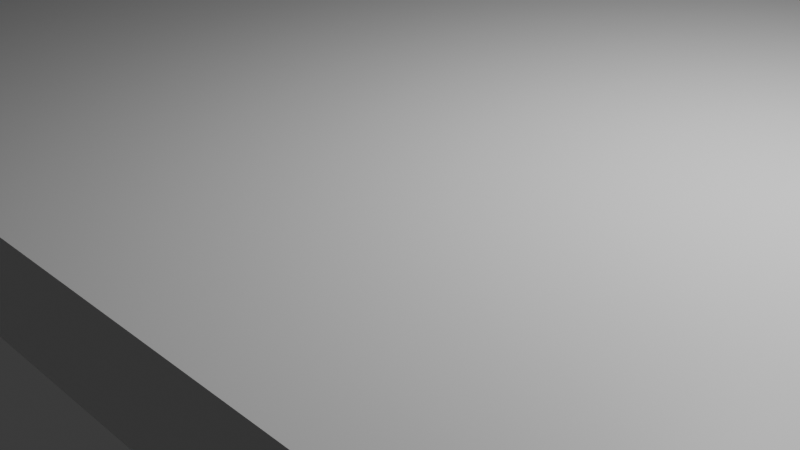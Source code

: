 # Source: Extra.blend  (saved by Blender 4.0.36; exported with 4.5.12 LTS)
import bpy
from mathutils import Matrix  # noqa: F401  (used for matrix-valued properties, if any)

bpy.ops.wm.read_factory_settings(use_empty=True)
scene = bpy.context.scene
scene.name = 'Scene'

# ---- collections
col_collection = bpy.data.collections.new('Collection'); scene.collection.children.link(col_collection)

# ---- materials (node trees are filled in below, after node groups)
mat_material = bpy.data.materials.new('Material')
mat_material.alpha_threshold = 0.0
mat_material.use_transparent_shadow = False
mat_material.roughness = 0.5
mat_material.line_color = (0.0, 0.0, 0.0, 1.0)

# ---- material node trees
mat_material.use_nodes = True; mat_material.node_tree.nodes.clear()
_N = mat_material.node_tree.nodes; _L = mat_material.node_tree.links
n0 = _N.new('ShaderNodeOutputMaterial'); n0.name = 'Material Output'; n0.location = (300, 300)
n1 = _N.new('ShaderNodeBsdfPrincipled'); n1.name = 'Principled BSDF'; n1.location = (10, 300)
n1.inputs[3].default_value = 1.45
_L.new(n1.outputs[0], n0.inputs[0])
n0.is_active_output = True

# ---- world
world_world = bpy.data.worlds.new('World'); scene.world = world_world
world_world.use_nodes = True; world_world.node_tree.nodes.clear()
_N = world_world.node_tree.nodes; _L = world_world.node_tree.links
n0 = _N.new('ShaderNodeOutputWorld'); n0.name = 'World Output'; n0.location = (300, 300)
n1 = _N.new('ShaderNodeBackground'); n1.name = 'Background'; n1.location = (10, 300)
n1.inputs[0].default_value = (0.05088, 0.05088, 0.05088, 1.0)
_L.new(n1.outputs[0], n0.inputs[0])
n0.is_active_output = True
world_world.color = (0.05088, 0.05088, 0.05088)
world_world.use_sun_shadow = False
world_world.sun_shadow_jitter_overblur = 0.0

# ---- cameras
cam_camera = bpy.data.cameras.new('Camera')
cam_camera.clip_end = 100.0
cam_camera.ortho_scale = 7.314

# ---- lights
light_light = bpy.data.lights.new('Light', 'POINT')
light_light.transmission_factor = 0.0
light_light.use_soft_falloff = False
light_light.energy = 1000.0
light_light.shadow_soft_size = 0.1
light_light.shadow_maximum_resolution = 0.006
light_light.use_absolute_resolution = True

# ---- meshes
me_cube = bpy.data.meshes.new('Cube')
me_cube.from_pydata([(8.0, 5.28, 1.63), (5.12, 8.16, 1.63), (7.997, 5.421, 1.63), (7.986, 5.562, 1.63), (7.969, 5.703, 1.63), (7.945, 5.842, 1.63), (7.914, 5.98, 1.63), (7.876, 6.116, 1.63), (7.832, 6.25, 1.63), (7.781, 6.382, 1.63), (7.723, 6.511, 1.63), (7.66, 6.638, 1.63), (7.59, 6.761, 1.63), (7.515, 6.88, 1.63), (7.433, 6.996, 1.63), (7.346, 7.107, 1.63), (7.254, 7.214, 1.63), (7.156, 7.316, 1.63), (7.054, 7.414, 1.63), (6.947, 7.506, 1.63), (6.836, 7.593, 1.63), (6.72, 7.675, 1.63), (6.601, 7.75, 1.63), (6.478, 7.82, 1.63), (6.351, 7.883, 1.63), (6.222, 7.941, 1.63), (6.09, 7.992, 1.63), (5.956, 8.036, 1.63), (5.82, 8.074, 1.63), (5.682, 8.105, 1.63), (5.543, 8.129, 1.63), (5.402, 8.146, 1.63), (5.261, 8.157, 1.63), (5.12, 8.16, 0.37), (8.0, 5.28, 0.37), (5.261, 8.157, 0.37), (5.402, 8.146, 0.37), (5.543, 8.129, 0.37), (5.682, 8.105, 0.37), (5.82, 8.074, 0.37), (5.956, 8.036, 0.37), (6.09, 7.992, 0.37), (6.222, 7.941, 0.37), (6.351, 7.883, 0.37), (6.478, 7.82, 0.37), (6.601, 7.75, 0.37), (6.72, 7.675, 0.37), (6.836, 7.593, 0.37), (6.947, 7.506, 0.37), (7.054, 7.414, 0.37), (7.156, 7.316, 0.37), (7.254, 7.214, 0.37), (7.346, 7.107, 0.37), (7.433, 6.996, 0.37), (7.515, 6.88, 0.37), (7.59, 6.761, 0.37), (7.66, 6.638, 0.37), (7.723, 6.511, 0.37), (7.781, 6.382, 0.37), (7.832, 6.25, 0.37), (7.876, 6.116, 0.37), (7.914, 5.98, 0.37), (7.945, 5.842, 0.37), (7.969, 5.703, 0.37), (7.986, 5.562, 0.37), (7.997, 5.421, 0.37), (-5.12, 8.16, 1.63), (-8.0, 5.28, 1.63), (-5.261, 8.157, 1.63), (-5.402, 8.146, 1.63), (-5.543, 8.129, 1.63), (-5.682, 8.105, 1.63), (-5.82, 8.074, 1.63), (-5.956, 8.036, 1.63), (-6.09, 7.992, 1.63), (-6.222, 7.941, 1.63), (-6.351, 7.883, 1.63), (-6.478, 7.82, 1.63), (-6.601, 7.75, 1.63), (-6.72, 7.675, 1.63), (-6.836, 7.593, 1.63), (-6.947, 7.506, 1.63), (-7.054, 7.414, 1.63), (-7.156, 7.316, 1.63), (-7.254, 7.214, 1.63), (-7.346, 7.107, 1.63), (-7.433, 6.996, 1.63), (-7.515, 6.88, 1.63), (-7.59, 6.761, 1.63), (-7.66, 6.638, 1.63), (-7.723, 6.511, 1.63), (-7.781, 6.382, 1.63), (-7.832, 6.25, 1.63), (-7.876, 6.116, 1.63), (-7.914, 5.98, 1.63), (-7.945, 5.842, 1.63), (-7.969, 5.703, 1.63), (-7.986, 5.562, 1.63), (-7.997, 5.421, 1.63), (-8.0, 5.28, 0.37), (-5.12, 8.16, 0.37), (-7.997, 5.421, 0.37), (-7.986, 5.562, 0.37), (-7.969, 5.703, 0.37), (-7.945, 5.842, 0.37), (-7.914, 5.98, 0.37), (-7.876, 6.116, 0.37), (-7.832, 6.25, 0.37), (-7.781, 6.382, 0.37), (-7.723, 6.511, 0.37), (-7.66, 6.638, 0.37), (-7.59, 6.761, 0.37), (-7.515, 6.88, 0.37), (-7.433, 6.996, 0.37), (-7.346, 7.107, 0.37), (-7.254, 7.214, 0.37), (-7.156, 7.316, 0.37), (-7.054, 7.414, 0.37), (-6.947, 7.506, 0.37), (-6.836, 7.593, 0.37), (-6.72, 7.675, 0.37), (-6.601, 7.75, 0.37), (-6.478, 7.82, 0.37), (-6.351, 7.883, 0.37), (-6.222, 7.941, 0.37), (-6.09, 7.992, 0.37), (-5.956, 8.036, 0.37), (-5.82, 8.074, 0.37), (-5.682, 8.105, 0.37), (-5.543, 8.129, 0.37), (-5.402, 8.146, 0.37), (-5.261, 8.157, 0.37), (5.12, -5.16, 1.63), (8.0, -2.28, 1.63), (5.261, -5.157, 1.63), (5.402, -5.146, 1.63), (5.543, -5.129, 1.63), (5.682, -5.105, 1.63), (5.82, -5.074, 1.63), (5.956, -5.036, 1.63), (6.09, -4.992, 1.63), (6.222, -4.941, 1.63), (6.351, -4.883, 1.63), (6.478, -4.82, 1.63), (6.601, -4.75, 1.63), (6.72, -4.675, 1.63), (6.836, -4.593, 1.63), (6.947, -4.506, 1.63), (7.054, -4.414, 1.63), (7.156, -4.316, 1.63), (7.254, -4.214, 1.63), (7.346, -4.107, 1.63), (7.433, -3.996, 1.63), (7.515, -3.88, 1.63), (7.59, -3.761, 1.63), (7.66, -3.638, 1.63), (7.723, -3.511, 1.63), (7.781, -3.382, 1.63), (7.832, -3.25, 1.63), (7.876, -3.116, 1.63), (7.914, -2.98, 1.63), (7.945, -2.842, 1.63), (7.969, -2.703, 1.63), (7.986, -2.562, 1.63), (7.997, -2.421, 1.63), (8.0, -2.28, 0.37), (5.12, -5.16, 0.37), (7.997, -2.421, 0.37), (7.986, -2.562, 0.37), (7.969, -2.703, 0.37), (7.945, -2.842, 0.37), (7.914, -2.98, 0.37), (7.876, -3.116, 0.37), (7.832, -3.25, 0.37), (7.781, -3.382, 0.37), (7.723, -3.511, 0.37), (7.66, -3.638, 0.37), (7.59, -3.761, 0.37), (7.515, -3.88, 0.37), (7.433, -3.996, 0.37), (7.346, -4.107, 0.37), (7.254, -4.214, 0.37), (7.156, -4.316, 0.37), (7.054, -4.414, 0.37), (6.947, -4.506, 0.37), (6.836, -4.593, 0.37), (6.72, -4.675, 0.37), (6.601, -4.75, 0.37), (6.478, -4.82, 0.37), (6.351, -4.883, 0.37), (6.222, -4.941, 0.37), (6.09, -4.992, 0.37), (5.956, -5.036, 0.37), (5.82, -5.074, 0.37), (5.682, -5.105, 0.37), (5.543, -5.129, 0.37), (5.402, -5.146, 0.37), (5.261, -5.157, 0.37), (-8.0, -2.28, 1.63), (-5.12, -5.16, 1.63), (-7.997, -2.421, 1.63), (-7.986, -2.562, 1.63), (-7.969, -2.703, 1.63), (-7.945, -2.842, 1.63), (-7.914, -2.98, 1.63), (-7.876, -3.116, 1.63), (-7.832, -3.25, 1.63), (-7.781, -3.382, 1.63), (-7.723, -3.511, 1.63), (-7.66, -3.638, 1.63), (-7.59, -3.761, 1.63), (-7.515, -3.88, 1.63), (-7.433, -3.996, 1.63), (-7.346, -4.107, 1.63), (-7.254, -4.214, 1.63), (-7.156, -4.316, 1.63), (-7.054, -4.414, 1.63), (-6.947, -4.506, 1.63), (-6.836, -4.593, 1.63), (-6.72, -4.675, 1.63), (-6.601, -4.75, 1.63), (-6.478, -4.82, 1.63), (-6.351, -4.883, 1.63), (-6.222, -4.941, 1.63), (-6.09, -4.992, 1.63), (-5.956, -5.036, 1.63), (-5.82, -5.074, 1.63), (-5.682, -5.105, 1.63), (-5.543, -5.129, 1.63), (-5.402, -5.146, 1.63), (-5.261, -5.157, 1.63), (-5.12, -5.16, 0.37), (-8.0, -2.28, 0.37), (-5.261, -5.157, 0.37), (-5.402, -5.146, 0.37), (-5.543, -5.129, 0.37), (-5.682, -5.105, 0.37), (-5.82, -5.074, 0.37), (-5.956, -5.036, 0.37), (-6.09, -4.992, 0.37), (-6.222, -4.941, 0.37), (-6.351, -4.883, 0.37), (-6.478, -4.82, 0.37), (-6.601, -4.75, 0.37), (-6.72, -4.675, 0.37), (-6.836, -4.593, 0.37), (-6.947, -4.506, 0.37), (-7.054, -4.414, 0.37), (-7.156, -4.316, 0.37), (-7.254, -4.214, 0.37), (-7.346, -4.107, 0.37), (-7.433, -3.996, 0.37), (-7.515, -3.88, 0.37), (-7.59, -3.761, 0.37), (-7.66, -3.638, 0.37), (-7.723, -3.511, 0.37), (-7.781, -3.382, 0.37), (-7.832, -3.25, 0.37), (-7.876, -3.116, 0.37), (-7.914, -2.98, 0.37), (-7.945, -2.842, 0.37), (-7.969, -2.703, 0.37), (-7.986, -2.562, 0.37), (-7.997, -2.421, 0.37)], [], [(232, 198, 67, 99), (0, 2, 3, 4, 5, 6, 7, 8, 9, 10, 11, 12, 13, 14, 15, 16, 17, 18, 19, 20, 21, 22, 23, 24, 25, 26, 27, 28, 29, 30, 31, 32, 1, 66, 68, 69, 70, 71, 72, 73, 74, 75, 76, 77, 78, 79, 80, 81, 82, 83, 84, 85, 86, 87, 88, 89, 90, 91, 92, 93, 94, 95, 96, 97, 98, 67, 198, 200, 201, 202, 203, 204, 205, 206, 207, 208, 209, 210, 211, 212, 213, 214, 215, 216, 217, 218, 219, 220, 221, 222, 223, 224, 225, 226, 227, 228, 229, 230, 199, 132, 134, 135, 136, 137, 138, 139, 140, 141, 142, 143, 144, 145, 146, 147, 148, 149, 150, 151, 152, 153, 154, 155, 156, 157, 158, 159, 160, 161, 162, 163, 164, 133), (99, 101, 102, 103, 104, 105, 106, 107, 108, 109, 110, 111, 112, 113, 114, 115, 116, 117, 118, 119, 120, 121, 122, 123, 124, 125, 126, 127, 128, 129, 130, 131, 100, 33, 35, 36, 37, 38, 39, 40, 41, 42, 43, 44, 45, 46, 47, 48, 49, 50, 51, 52, 53, 54, 55, 56, 57, 58, 59, 60, 61, 62, 63, 64, 65, 34, 165, 167, 168, 169, 170, 171, 172, 173, 174, 175, 176, 177, 178, 179, 180, 181, 182, 183, 184, 185, 186, 187, 188, 189, 190, 191, 192, 193, 194, 195, 196, 197, 166, 231, 233, 234, 235, 236, 237, 238, 239, 240, 241, 242, 243, 244, 245, 246, 247, 248, 249, 250, 251, 252, 253, 254, 255, 256, 257, 258, 259, 260, 261, 262, 263, 232), (166, 132, 199, 231), (0, 34, 65, 2), (2, 65, 64, 3), (3, 64, 63, 4), (4, 63, 62, 5), (5, 62, 61, 6), (6, 61, 60, 7), (7, 60, 59, 8), (8, 59, 58, 9), (9, 58, 57, 10), (10, 57, 56, 11), (11, 56, 55, 12), (12, 55, 54, 13), (13, 54, 53, 14), (14, 53, 52, 15), (15, 52, 51, 16), (16, 51, 50, 17), (17, 50, 49, 18), (18, 49, 48, 19), (19, 48, 47, 20), (20, 47, 46, 21), (21, 46, 45, 22), (22, 45, 44, 23), (23, 44, 43, 24), (24, 43, 42, 25), (25, 42, 41, 26), (26, 41, 40, 27), (27, 40, 39, 28), (28, 39, 38, 29), (29, 38, 37, 30), (30, 37, 36, 31), (31, 36, 35, 32), (32, 35, 33, 1), (66, 100, 131, 68), (68, 131, 130, 69), (69, 130, 129, 70), (70, 129, 128, 71), (71, 128, 127, 72), (72, 127, 126, 73), (73, 126, 125, 74), (74, 125, 124, 75), (75, 124, 123, 76), (76, 123, 122, 77), (77, 122, 121, 78), (78, 121, 120, 79), (79, 120, 119, 80), (80, 119, 118, 81), (81, 118, 117, 82), (82, 117, 116, 83), (83, 116, 115, 84), (84, 115, 114, 85), (85, 114, 113, 86), (86, 113, 112, 87), (87, 112, 111, 88), (88, 111, 110, 89), (89, 110, 109, 90), (90, 109, 108, 91), (91, 108, 107, 92), (92, 107, 106, 93), (93, 106, 105, 94), (94, 105, 104, 95), (95, 104, 103, 96), (96, 103, 102, 97), (97, 102, 101, 98), (98, 101, 99, 67), (100, 66, 1, 33), (231, 199, 230, 233), (233, 230, 229, 234), (234, 229, 228, 235), (235, 228, 227, 236), (236, 227, 226, 237), (237, 226, 225, 238), (238, 225, 224, 239), (239, 224, 223, 240), (240, 223, 222, 241), (241, 222, 221, 242), (242, 221, 220, 243), (243, 220, 219, 244), (244, 219, 218, 245), (245, 218, 217, 246), (246, 217, 216, 247), (247, 216, 215, 248), (248, 215, 214, 249), (249, 214, 213, 250), (250, 213, 212, 251), (251, 212, 211, 252), (252, 211, 210, 253), (253, 210, 209, 254), (254, 209, 208, 255), (255, 208, 207, 256), (256, 207, 206, 257), (257, 206, 205, 258), (258, 205, 204, 259), (259, 204, 203, 260), (260, 203, 202, 261), (261, 202, 201, 262), (262, 201, 200, 263), (263, 200, 198, 232), (132, 166, 197, 134), (134, 197, 196, 135), (135, 196, 195, 136), (136, 195, 194, 137), (137, 194, 193, 138), (138, 193, 192, 139), (139, 192, 191, 140), (140, 191, 190, 141), (141, 190, 189, 142), (142, 189, 188, 143), (143, 188, 187, 144), (144, 187, 186, 145), (145, 186, 185, 146), (146, 185, 184, 147), (147, 184, 183, 148), (148, 183, 182, 149), (149, 182, 181, 150), (150, 181, 180, 151), (151, 180, 179, 152), (152, 179, 178, 153), (153, 178, 177, 154), (154, 177, 176, 155), (155, 176, 175, 156), (156, 175, 174, 157), (157, 174, 173, 158), (158, 173, 172, 159), (159, 172, 171, 160), (160, 171, 170, 161), (161, 170, 169, 162), (162, 169, 168, 163), (163, 168, 167, 164), (164, 167, 165, 133), (34, 0, 133, 165)])
_uv = me_cube.uv_layers.new(name='UVMap')
_uv.uv.foreach_set('vector', [0.375, 0.05057, 0.625, 0.05057, 0.625, 0.1833, 0.375, 0.1833, 0.625, 0.5667, 0.625, 0.5634, 0.6252, 0.5601, 0.6254, 0.5569, 0.6258, 0.5537, 0.6262, 0.5505, 0.6267, 0.5473, 0.6273, 0.5442, 0.628, 0.5412, 0.6288, 0.5382, 0.6297, 0.5352, 0.6307, 0.5324, 0.6317, 0.5296, 0.6329, 0.527, 0.6341, 0.5244, 0.6354, 0.5219, 0.6367, 0.5195, 0.6381, 0.5173, 0.6396, 0.5151, 0.6412, 0.5131, 0.6428, 0.5112, 0.6444, 0.5095, 0.6461, 0.5079, 0.6479, 0.5064, 0.6497, 0.5051, 0.6515, 0.5039, 0.6534, 0.5029, 0.6553, 0.502, 0.6572, 0.5013, 0.6591, 0.5007, 0.6611, 0.5003, 0.663, 0.5001, 0.665, 0.5, 0.835, 0.5, 0.837, 0.5001, 0.8389, 0.5003, 0.8409, 0.5007, 0.8428, 0.5013, 0.8447, 0.502, 0.8466, 0.5029, 0.8485, 0.5039, 0.8503, 0.5051, 0.8521, 0.5064, 0.8539, 0.5079, 0.8556, 0.5095, 0.8572, 0.5112, 0.8588, 0.5131, 0.8604, 0.5151, 0.8619, 0.5173, 0.8633, 0.5195, 0.8646, 0.5219, 0.8659, 0.5244, 0.8671, 0.527, 0.8683, 0.5296, 0.8693, 0.5324, 0.8703, 0.5352, 0.8712, 0.5382, 0.872, 0.5412, 0.8727, 0.5442, 0.8733, 0.5473, 0.8738, 0.5505, 0.8742, 0.5537, 0.8746, 0.5569, 0.8748, 0.5601, 0.875, 0.5634, 0.875, 0.5667, 0.875, 0.6994, 0.875, 0.7019, 0.8748, 0.7044, 0.8746, 0.7068, 0.8742, 0.7093, 0.8738, 0.7117, 0.8733, 0.714, 0.8727, 0.7164, 0.872, 0.7187, 0.8712, 0.7209, 0.8703, 0.7231, 0.8693, 0.7252, 0.8683, 0.7273, 0.8671, 0.7293, 0.8659, 0.7313, 0.8646, 0.7331, 0.8633, 0.7349, 0.8619, 0.7366, 0.8604, 0.7383, 0.8588, 0.7398, 0.8572, 0.7413, 0.8556, 0.7426, 0.8539, 0.7439, 0.8521, 0.745, 0.8503, 0.746, 0.8485, 0.747, 0.8466, 0.7478, 0.8447, 0.7484, 0.8428, 0.749, 0.8409, 0.7494, 0.8389, 0.7497, 0.837, 0.7499, 0.835, 0.75, 0.665, 0.75, 0.663, 0.7499, 0.6611, 0.7497, 0.6591, 0.7494, 0.6572, 0.749, 0.6553, 0.7484, 0.6534, 0.7478, 0.6515, 0.747, 0.6497, 0.746, 0.6479, 0.745, 0.6461, 0.7439, 0.6444, 0.7426, 0.6428, 0.7413, 0.6412, 0.7398, 0.6396, 0.7383, 0.6381, 0.7366, 0.6367, 0.7349, 0.6354, 0.7331, 0.6341, 0.7313, 0.6329, 0.7293, 0.6317, 0.7273, 0.6307, 0.7252, 0.6297, 0.7231, 0.6288, 0.7209, 0.628, 0.7187, 0.6273, 0.7164, 0.6267, 0.714, 0.6262, 0.7117, 0.6258, 0.7093, 0.6254, 0.7068, 0.6252, 0.7044, 0.625, 0.7019, 0.625, 0.6994, 0.125, 0.5667, 0.125, 0.5634, 0.1252, 0.5601, 0.1254, 0.5569, 0.1258, 0.5537, 0.1262, 0.5505, 0.1267, 0.5473, 0.1273, 0.5442, 0.128, 0.5412, 0.1288, 0.5382, 0.1297, 0.5352, 0.1307, 0.5324, 0.1317, 0.5296, 0.1329, 0.527, 0.1341, 0.5244, 0.1354, 0.5219, 0.1367, 0.5195, 0.1381, 0.5173, 0.1396, 0.5151, 0.1412, 0.5131, 0.1428, 0.5112, 0.1444, 0.5095, 0.1461, 0.5079, 0.1479, 0.5064, 0.1497, 0.5051, 0.1515, 0.5039, 0.1534, 0.5029, 0.1553, 0.502, 0.1572, 0.5013, 0.1591, 0.5007, 0.1611, 0.5003, 0.163, 0.5001, 0.165, 0.5, 0.335, 0.5, 0.337, 0.5001, 0.3389, 0.5003, 0.3409, 0.5007, 0.3428, 0.5013, 0.3447, 0.502, 0.3466, 0.5029, 0.3485, 0.5039, 0.3503, 0.5051, 0.3521, 0.5064, 0.3539, 0.5079, 0.3556, 0.5095, 0.3572, 0.5112, 0.3588, 0.5131, 0.3604, 0.5151, 0.3619, 0.5173, 0.3633, 0.5195, 0.3646, 0.5219, 0.3659, 0.5244, 0.3671, 0.527, 0.3683, 0.5296, 0.3693, 0.5324, 0.3703, 0.5352, 0.3712, 0.5382, 0.372, 0.5412, 0.3727, 0.5442, 0.3733, 0.5473, 0.3738, 0.5505, 0.3742, 0.5537, 0.3746, 0.5569, 0.3748, 0.5601, 0.375, 0.5634, 0.375, 0.5667, 0.375, 0.6994, 0.375, 0.7019, 0.3748, 0.7044, 0.3746, 0.7068, 0.3742, 0.7093, 0.3738, 0.7117, 0.3733, 0.714, 0.3727, 0.7164, 0.372, 0.7187, 0.3712, 0.7209, 0.3703, 0.7231, 0.3693, 0.7252, 0.3683, 0.7273, 0.3671, 0.7293, 0.3659, 0.7313, 0.3646, 0.7331, 0.3633, 0.7349, 0.3619, 0.7366, 0.3604, 0.7383, 0.3588, 0.7398, 0.3572, 0.7413, 0.3556, 0.7426, 0.3539, 0.7439, 0.3521, 0.745, 0.3503, 0.746, 0.3485, 0.747, 0.3466, 0.7478, 0.3447, 0.7484, 0.3428, 0.749, 0.3409, 0.7494, 0.3389, 0.7497, 0.337, 0.7499, 0.335, 0.75, 0.165, 0.75, 0.163, 0.7499, 0.1611, 0.7497, 0.1591, 0.7494, 0.1572, 0.749, 0.1553, 0.7484, 0.1534, 0.7478, 0.1515, 0.747, 0.1497, 0.746, 0.1479, 0.745, 0.1461, 0.7439, 0.1444, 0.7426, 0.1428, 0.7413, 0.1412, 0.7398, 0.1396, 0.7383, 0.1381, 0.7366, 0.1367, 0.7349, 0.1354, 0.7331, 0.1341, 0.7313, 0.1329, 0.7293, 0.1317, 0.7273, 0.1307, 0.7252, 0.1297, 0.7231, 0.1288, 0.7209, 0.128, 0.7187, 0.1273, 0.7164, 0.1267, 0.714, 0.1262, 0.7117, 0.1258, 0.7093, 0.1254, 0.7068, 0.1252, 0.7044, 0.125, 0.7019, 0.125, 0.6994, 0.375, 0.79, 0.625, 0.79, 0.625, 0.96, 0.375, 0.96, 0.625, 0.5667, 0.375, 0.5667, 0.375, 0.5634, 0.625, 0.5634, 0.625, 0.5634, 0.375, 0.5634, 0.375, 0.5601, 0.625, 0.5601, 0.625, 0.5601, 0.375, 0.5601, 0.375, 0.5569, 0.625, 0.5569, 0.625, 0.5569, 0.375, 0.5569, 0.375, 0.5537, 0.625, 0.5537, 0.625, 0.5537, 0.375, 0.5537, 0.375, 0.5505, 0.625, 0.5505, 0.625, 0.5505, 0.375, 0.5505, 0.375, 0.5473, 0.625, 0.5473, 0.625, 0.5473, 0.375, 0.5473, 0.375, 0.5442, 0.625, 0.5442, 0.625, 0.5442, 0.375, 0.5442, 0.375, 0.5412, 0.625, 0.5412, 0.625, 0.5412, 0.375, 0.5412, 0.375, 0.5382, 0.625, 0.5382, 0.625, 0.5382, 0.375, 0.5382, 0.375, 0.5352, 0.625, 0.5352, 0.625, 0.5352, 0.375, 0.5352, 0.375, 0.5324, 0.625, 0.5324, 0.625, 0.5324, 0.375, 0.5324, 0.375, 0.5296, 0.625, 0.5296, 0.625, 0.5296, 0.375, 0.5296, 0.375, 0.527, 0.625, 0.527, 0.625, 0.527, 0.375, 0.527, 0.375, 0.5244, 0.625, 0.5244, 0.625, 0.5244, 0.375, 0.5244, 0.375, 0.5219, 0.625, 0.5219, 0.625, 0.5219, 0.375, 0.5219, 0.375, 0.5, 0.625, 0.5, 0.625, 0.5, 0.375, 0.5, 0.375, 0.4869, 0.625, 0.4869, 0.625, 0.4869, 0.375, 0.4869, 0.375, 0.4854, 0.625, 0.4854, 0.625, 0.4854, 0.375, 0.4854, 0.375, 0.4838, 0.625, 0.4838, 0.625, 0.4838, 0.375, 0.4838, 0.375, 0.4822, 0.625, 0.4822, 0.625, 0.4822, 0.375, 0.4822, 0.375, 0.4806, 0.625, 0.4806, 0.625, 0.4806, 0.375, 0.4806, 0.375, 0.4789, 0.625, 0.4789, 0.625, 0.4789, 0.375, 0.4789, 0.375, 0.4771, 0.625, 0.4771, 0.625, 0.4771, 0.375, 0.4771, 0.375, 0.4753, 0.625, 0.4753, 0.625, 0.4753, 0.375, 0.4753, 0.375, 0.4735, 0.625, 0.4735, 0.625, 0.4735, 0.375, 0.4735, 0.375, 0.4716, 0.625, 0.4716, 0.625, 0.4716, 0.375, 0.4716, 0.375, 0.4697, 0.625, 0.4697, 0.625, 0.4697, 0.375, 0.4697, 0.375, 0.4678, 0.625, 0.4678, 0.625, 0.4678, 0.375, 0.4678, 0.375, 0.4659, 0.625, 0.4659, 0.625, 0.4659, 0.375, 0.4659, 0.375, 0.4639, 0.625, 0.4639, 0.625, 0.4639, 0.375, 0.4639, 0.375, 0.462, 0.625, 0.462, 0.625, 0.462, 0.375, 0.462, 0.375, 0.46, 0.625, 0.46, 0.625, 0.29, 0.375, 0.29, 0.375, 0.288, 0.625, 0.288, 0.625, 0.288, 0.375, 0.288, 0.375, 0.2861, 0.625, 0.2861, 0.625, 0.2861, 0.375, 0.2861, 0.375, 0.2841, 0.625, 0.2841, 0.625, 0.2841, 0.375, 0.2841, 0.375, 0.2822, 0.625, 0.2822, 0.625, 0.2822, 0.375, 0.2822, 0.375, 0.2803, 0.625, 0.2803, 0.625, 0.2803, 0.375, 0.2803, 0.375, 0.2784, 0.625, 0.2784, 0.625, 0.2784, 0.375, 0.2784, 0.375, 0.2765, 0.625, 0.2765, 0.625, 0.2765, 0.375, 0.2765, 0.375, 0.2747, 0.625, 0.2747, 0.625, 0.2747, 0.375, 0.2747, 0.375, 0.2729, 0.625, 0.2729, 0.625, 0.2729, 0.375, 0.2729, 0.375, 0.2711, 0.625, 0.2711, 0.625, 0.2711, 0.375, 0.2711, 0.375, 0.2694, 0.625, 0.2694, 0.625, 0.2694, 0.375, 0.2694, 0.375, 0.2678, 0.625, 0.2678, 0.625, 0.2678, 0.375, 0.2678, 0.375, 0.2662, 0.625, 0.2662, 0.625, 0.2662, 0.375, 0.2662, 0.375, 0.2646, 0.625, 0.2646, 0.625, 0.2646, 0.375, 0.2646, 0.375, 0.2631, 0.625, 0.2631, 0.625, 0.2631, 0.375, 0.2631, 0.375, 0.25, 0.625, 0.25, 0.625, 0.25, 0.375, 0.25, 0.375, 0.2281, 0.625, 0.2281, 0.625, 0.2281, 0.375, 0.2281, 0.375, 0.2256, 0.625, 0.2256, 0.625, 0.2256, 0.375, 0.2256, 0.375, 0.223, 0.625, 0.223, 0.625, 0.223, 0.375, 0.223, 0.375, 0.2204, 0.625, 0.2204, 0.625, 0.2204, 0.375, 0.2204, 0.375, 0.2176, 0.625, 0.2176, 0.625, 0.2176, 0.375, 0.2176, 0.375, 0.2148, 0.625, 0.2148, 0.625, 0.2148, 0.375, 0.2148, 0.375, 0.2118, 0.625, 0.2118, 0.625, 0.2118, 0.375, 0.2118, 0.375, 0.2088, 0.625, 0.2088, 0.625, 0.2088, 0.375, 0.2088, 0.375, 0.2058, 0.625, 0.2058, 0.625, 0.2058, 0.375, 0.2058, 0.375, 0.2027, 0.625, 0.2027, 0.625, 0.2027, 0.375, 0.2027, 0.375, 0.1995, 0.625, 0.1995, 0.625, 0.1995, 0.375, 0.1995, 0.375, 0.1963, 0.625, 0.1963, 0.625, 0.1963, 0.375, 0.1963, 0.375, 0.1931, 0.625, 0.1931, 0.625, 0.1931, 0.375, 0.1931, 0.375, 0.1899, 0.625, 0.1899, 0.625, 0.1899, 0.375, 0.1899, 0.375, 0.1866, 0.625, 0.1866, 0.625, 0.1866, 0.375, 0.1866, 0.375, 0.1833, 0.625, 0.1833, 0.375, 0.29, 0.625, 0.29, 0.625, 0.46, 0.375, 0.46, 0.375, 0.96, 0.625, 0.96, 0.625, 0.962, 0.375, 0.962, 0.375, 0.962, 0.625, 0.962, 0.625, 0.9639, 0.375, 0.9639, 0.375, 0.9639, 0.625, 0.9639, 0.625, 0.9659, 0.375, 0.9659, 0.375, 0.9659, 0.625, 0.9659, 0.625, 0.9678, 0.375, 0.9678, 0.375, 0.9678, 0.625, 0.9678, 0.625, 0.9697, 0.375, 0.9697, 0.375, 0.9697, 0.625, 0.9697, 0.625, 0.9716, 0.375, 0.9716, 0.375, 0.9716, 0.625, 0.9716, 0.625, 0.9735, 0.375, 0.9735, 0.375, 0.9735, 0.625, 0.9735, 0.625, 0.9753, 0.375, 0.9753, 0.375, 0.9753, 0.625, 0.9753, 0.625, 0.9771, 0.375, 0.9771, 0.375, 0.9771, 0.625, 0.9771, 0.625, 0.9789, 0.375, 0.9789, 0.375, 0.9789, 0.625, 0.9789, 0.625, 0.9806, 0.375, 0.9806, 0.375, 0.9806, 0.625, 0.9806, 0.625, 0.9822, 0.375, 0.9822, 0.375, 0.9822, 0.625, 0.9822, 0.625, 0.9838, 0.375, 0.9838, 0.375, 0.9838, 0.625, 0.9838, 0.625, 0.9854, 0.375, 0.9854, 0.375, 0.9854, 0.625, 0.9854, 0.625, 0.9869, 0.375, 0.9869, 0.375, 0.9869, 0.625, 0.9869, 0.625, 1.0, 0.375, 1.0, 0.375, 0.0, 0.625, 0.0, 0.625, 0.01661, 0.375, 0.01661, 0.375, 0.01661, 0.625, 0.01661, 0.625, 0.01849, 0.375, 0.01849, 0.375, 0.01849, 0.625, 0.01849, 0.625, 0.02045, 0.375, 0.02045, 0.375, 0.02045, 0.625, 0.02045, 0.625, 0.02248, 0.375, 0.02248, 0.375, 0.02248, 0.625, 0.02248, 0.625, 0.02457, 0.375, 0.02457, 0.375, 0.02457, 0.625, 0.02457, 0.625, 0.02673, 0.375, 0.02673, 0.375, 0.02673, 0.625, 0.02673, 0.625, 0.02895, 0.375, 0.02895, 0.375, 0.02895, 0.625, 0.02895, 0.625, 0.03122, 0.375, 0.03122, 0.375, 0.03122, 0.625, 0.03122, 0.625, 0.03354, 0.375, 0.03354, 0.375, 0.03354, 0.625, 0.03354, 0.625, 0.03589, 0.375, 0.03589, 0.375, 0.03589, 0.625, 0.03589, 0.625, 0.03829, 0.375, 0.03829, 0.375, 0.03829, 0.625, 0.03829, 0.625, 0.04071, 0.375, 0.04071, 0.375, 0.04071, 0.625, 0.04071, 0.625, 0.04315, 0.375, 0.04315, 0.375, 0.04315, 0.625, 0.04315, 0.625, 0.04562, 0.375, 0.04562, 0.375, 0.04562, 0.625, 0.04562, 0.625, 0.04809, 0.375, 0.04809, 0.375, 0.04809, 0.625, 0.04809, 0.625, 0.05057, 0.375, 0.05057, 0.625, 0.79, 0.375, 0.79, 0.375, 0.788, 0.625, 0.788, 0.625, 0.788, 0.375, 0.788, 0.375, 0.7861, 0.625, 0.7861, 0.625, 0.7861, 0.375, 0.7861, 0.375, 0.7841, 0.625, 0.7841, 0.625, 0.7841, 0.375, 0.7841, 0.375, 0.7822, 0.625, 0.7822, 0.625, 0.7822, 0.375, 0.7822, 0.375, 0.7803, 0.625, 0.7803, 0.625, 0.7803, 0.375, 0.7803, 0.375, 0.7784, 0.625, 0.7784, 0.625, 0.7784, 0.375, 0.7784, 0.375, 0.7765, 0.625, 0.7765, 0.625, 0.7765, 0.375, 0.7765, 0.375, 0.7747, 0.625, 0.7747, 0.625, 0.7747, 0.375, 0.7747, 0.375, 0.7729, 0.625, 0.7729, 0.625, 0.7729, 0.375, 0.7729, 0.375, 0.7711, 0.625, 0.7711, 0.625, 0.7711, 0.375, 0.7711, 0.375, 0.7694, 0.625, 0.7694, 0.625, 0.7694, 0.375, 0.7694, 0.375, 0.7678, 0.625, 0.7678, 0.625, 0.7678, 0.375, 0.7678, 0.375, 0.7662, 0.625, 0.7662, 0.625, 0.7662, 0.375, 0.7662, 0.375, 0.7646, 0.625, 0.7646, 0.625, 0.7646, 0.375, 0.7646, 0.375, 0.7631, 0.625, 0.7631, 0.625, 0.7631, 0.375, 0.7631, 0.375, 0.75, 0.625, 0.75, 0.625, 0.75, 0.375, 0.75, 0.375, 0.7334, 0.625, 0.7334, 0.625, 0.7334, 0.375, 0.7334, 0.375, 0.7315, 0.625, 0.7315, 0.625, 0.7315, 0.375, 0.7315, 0.375, 0.7296, 0.625, 0.7296, 0.625, 0.7296, 0.375, 0.7296, 0.375, 0.7275, 0.625, 0.7275, 0.625, 0.7275, 0.375, 0.7275, 0.375, 0.7254, 0.625, 0.7254, 0.625, 0.7254, 0.375, 0.7254, 0.375, 0.7233, 0.625, 0.7233, 0.625, 0.7233, 0.375, 0.7233, 0.375, 0.721, 0.625, 0.721, 0.625, 0.721, 0.375, 0.721, 0.375, 0.7188, 0.625, 0.7188, 0.625, 0.7188, 0.375, 0.7188, 0.375, 0.7165, 0.625, 0.7165, 0.625, 0.7165, 0.375, 0.7165, 0.375, 0.7141, 0.625, 0.7141, 0.625, 0.7141, 0.375, 0.7141, 0.375, 0.7117, 0.625, 0.7117, 0.625, 0.7117, 0.375, 0.7117, 0.375, 0.7093, 0.625, 0.7093, 0.625, 0.7093, 0.375, 0.7093, 0.375, 0.7068, 0.625, 0.7068, 0.625, 0.7068, 0.375, 0.7068, 0.375, 0.7044, 0.625, 0.7044, 0.625, 0.7044, 0.375, 0.7044, 0.375, 0.7019, 0.625, 0.7019, 0.625, 0.7019, 0.375, 0.7019, 0.375, 0.6994, 0.625, 0.6994, 0.375, 0.5667, 0.625, 0.5667, 0.625, 0.6994, 0.375, 0.6994])
me_cube.materials.append(mat_material)
me_cube.use_mirror_vertex_groups = False
me_cube.update()

# ---- objects
ob_cube = bpy.data.objects.new('Cube', me_cube)
ob_light = bpy.data.objects.new('Light', light_light)
ob_camera = bpy.data.objects.new('Camera', cam_camera)

# ---- transforms, parenting, visibility, modifiers, constraints
ob_cube.location = (0.0, 0.0, 0.0)
ob_cube.scale = (0.8, 0.8, 0.8)
ob_cube.lock_rotations_4d = False
ob_cube.empty_display_type = 'ARROWS'
ob_cube.lineart.crease_threshold = 0.0
ob_light.location = (4.076, 1.005, 5.904)
ob_light.rotation_euler = (0.6503, 0.05522, 1.866)
ob_light.lock_rotations_4d = False
ob_light.empty_display_type = 'ARROWS'
ob_light.color = (0.0, 0.0, 0.0, 0.0)
ob_light.lineart.crease_threshold = 0.0
ob_camera.location = (7.359, -6.926, 4.958)
ob_camera.rotation_euler = (1.109, 0.0, 0.8149)
ob_camera.lock_rotations_4d = False
ob_camera.empty_display_type = 'ARROWS'
ob_camera.color = (0.0, 0.0, 0.0, 0.0)
ob_camera.display_type = 'WIRE'
ob_camera.lineart.crease_threshold = 0.0

# ---- collection membership
col_collection.objects.link(ob_cube)
col_collection.objects.link(ob_light)
col_collection.objects.link(ob_camera)

# ---- scene / render settings (as saved in the file)
scene.camera = ob_camera
scene.frame_start = 1; scene.frame_end = 250; scene.frame_set(1)
scene.render.engine = 'BLENDER_EEVEE_NEXT'
scene.cycles.sampling_pattern = 'TABULATED_SOBOL'
bpy.context.view_layer.update()
